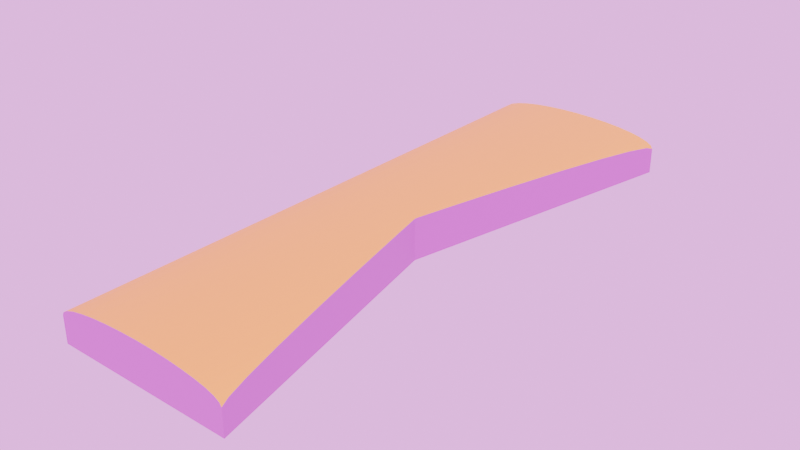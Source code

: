# Source: test0.blend  (saved by Blender 4.4.32; exported with 4.5.12 LTS)
import bpy
from mathutils import Matrix  # noqa: F401  (used for matrix-valued properties, if any)

bpy.ops.wm.read_factory_settings(use_empty=True)
scene = bpy.context.scene
scene.name = 'Scene'

# ---- collections
col_collection = bpy.data.collections.new('Collection'); scene.collection.children.link(col_collection)
col_test0_osm = bpy.data.collections.new('test0.osm'); scene.collection.children.link(col_test0_osm)

# ---- images (referenced by path relative to the original .blend; pixels are not part of the script)
import os
ASSET_DIR = os.environ.get("B2B_ASSET_DIR", "")  # directory of the original .blend (textures are referenced by path, not embedded)
HERE = os.path.dirname(os.path.abspath(__file__))  # packed textures are extracted next to this script under _unpacked/

def load_image(name, relpath, width, height, colorspace="sRGB"):
    """Load a texture the original file referenced (path relative to the .blend, or extracted next to this script)."""
    p = next((c for c in (os.path.join(HERE, relpath), os.path.join(ASSET_DIR, relpath)) if relpath and os.path.exists(c)), "")
    if p:
        img = bpy.data.images.load(p, check_existing=True)
        img.name = name
    else:  # same state as the original file: an image datablock whose file is absent (Cycles renders it pink)
        img = bpy.data.images.new(name, width, height)
        img.source = "FILE"
        img.filepath = "//" + (relpath or name)
    img.colorspace_settings.name = colorspace
    return img
img_baked = load_image('baked', '', 1024, 1024, 'sRGB')
img_defaulthdri = load_image('DefaultHDRI', '', 1024, 1024, 'sRGB')

# ---- materials (node trees are filled in below, after node groups)
mat_purple = bpy.data.materials.new('purple')
mat_purple.diffuse_color = (0.502, 0.0, 0.502, 1.0)
mat_orange = bpy.data.materials.new('orange')
mat_orange.diffuse_color = (1.0, 0.647, 0.0, 1.0)

# ---- material node trees
mat_purple.use_nodes = True; mat_purple.node_tree.nodes.clear()
_N = mat_purple.node_tree.nodes; _L = mat_purple.node_tree.links
n0 = _N.new('ShaderNodeBsdfPrincipled'); n0.name = 'Principled BSDF'; n0.location = (10, 300)
n0.inputs[0].default_value = (0.502, 0.0, 0.502, 1.0)
n1 = _N.new('ShaderNodeOutputMaterial'); n1.name = 'Material Output'; n1.location = (300, 300)
n2 = _N.new('ShaderNodeTexImage'); n2.name = 'Image Texture'; n2.location = (0, 0)
n2.image = img_baked
_L.new(n0.outputs[0], n1.inputs[0])
n1.is_active_output = True
mat_orange.use_nodes = True; mat_orange.node_tree.nodes.clear()
_N = mat_orange.node_tree.nodes; _L = mat_orange.node_tree.links
n0 = _N.new('ShaderNodeBsdfPrincipled'); n0.name = 'Principled BSDF'; n0.location = (10, 300)
n0.inputs[0].default_value = (1.0, 0.647, 0.0, 1.0)
n1 = _N.new('ShaderNodeOutputMaterial'); n1.name = 'Material Output'; n1.location = (300, 300)
n2 = _N.new('ShaderNodeTexImage'); n2.name = 'Image Texture'; n2.location = (0, 0)
n2.image = img_baked
_L.new(n0.outputs[0], n1.inputs[0])
n1.is_active_output = True

# ---- world
world_world = bpy.data.worlds.new('World'); scene.world = world_world
world_world.use_nodes = True; world_world.node_tree.nodes.clear()
_N = world_world.node_tree.nodes; _L = world_world.node_tree.links
n0 = _N.new('ShaderNodeBackground'); n0.name = 'Background'; n0.location = (400, 0)
n0.inputs[1].default_value = 3.0
n1 = _N.new('ShaderNodeTexEnvironment'); n1.name = 'Environment Texture'; n1.location = (-300, 0)
n1.image = img_defaulthdri
n2 = _N.new('ShaderNodeOutputWorld'); n2.name = 'World Output'; n2.location = (800, 0)
n3 = _N.new('ShaderNodeMixShader'); n3.name = 'Mix Shader'; n3.location = (600, 0)
n4 = _N.new('ShaderNodeAmbientOcclusion'); n4.name = 'Ambient Occlusion'; n4.location = (200, 0)
n4.samples = 32
n4.inside = True
_L.new(n1.outputs[0], n0.inputs[0])
_L.new(n0.outputs[0], n3.inputs[1])
_L.new(n4.outputs[0], n3.inputs[2])
_L.new(n3.outputs[0], n2.inputs[0])
n2.is_active_output = True
world_world.color = (0.05088, 0.05088, 0.05088)
world_world.sun_shadow_jitter_overblur = 0.0

# ---- meshes
me_test0_osm_buildings = bpy.data.meshes.new('test0.osm_buildings')
me_test0_osm_buildings.from_pydata([(121.8, -230.2, -0.5016), (64.96, 37.96, -0.5016), (130.3, 328.4, -0.5016), (-44.77, 330.3, -0.5016), (-53.28, -228.3, -0.5016), (121.8, -230.2, 24.91), (64.96, 37.96, 39.35), (71.32, 7.988, 38.99), (85.53, -59.08, 37.57), (97.94, -117.7, 35.68), (108.1, -165.5, 33.38), (115.6, -200.9, 30.74), (120.2, -222.5, 27.88), (130.3, 328.4, 24.91), (128.4, 320.0, 27.88), (123.1, 296.6, 30.74), (114.5, 258.2, 33.38), (102.9, 206.5, 35.68), (88.6, 143.0, 37.57), (72.27, 70.42, 38.99), (-44.77, 330.3, 24.91), (-43.01, 330.3, 27.88), (-38.11, 330.2, 30.74), (-30.06, 330.1, 33.38), (-19.21, 330.0, 35.68), (-5.904, 329.9, 37.57), (9.325, 329.7, 38.99), (25.6, 329.5, 39.86), (42.76, 329.3, 40.15), (59.91, 329.1, 39.86), (76.19, 329.0, 38.99), (91.42, 328.8, 37.57), (104.7, 328.7, 35.68), (115.6, 328.5, 33.38), (123.6, 328.4, 30.74), (128.5, 328.4, 27.88), (-53.28, -228.3, 24.91), (120.0, -230.2, 27.88), (115.1, -230.1, 30.74), (107.1, -230.0, 33.38), (96.23, -229.9, 35.68), (82.92, -229.8, 37.57), (67.69, -229.6, 38.99), (51.41, -229.4, 39.86), (34.25, -229.2, 40.15), (17.1, -229.1, 39.86), (0.8161, -228.9, 38.99), (-14.42, -228.7, 37.57), (-27.72, -228.6, 35.68), (-38.58, -228.4, 33.38), (-46.63, -228.4, 30.74), (-51.53, -228.3, 27.88)], [], [(0, 1, 6, 7, 8, 9, 10, 11, 12, 5), (1, 2, 13, 14, 15, 16, 17, 18, 19, 6), (2, 3, 20, 21, 22, 23, 24, 25, 26, 27, 28, 29, 30, 31, 32, 33, 34, 35, 13), (3, 4, 36, 20), (4, 0, 5, 37, 38, 39, 40, 41, 42, 43, 44, 45, 46, 47, 48, 49, 50, 51, 36), (14, 13, 35), (37, 5, 12), (12, 11, 38, 37), (35, 34, 15, 14), (11, 10, 39, 38), (34, 33, 16, 15), (10, 9, 40, 39), (33, 32, 17, 16), (9, 8, 41, 40), (32, 31, 18, 17), (8, 7, 42, 41), (31, 30, 19, 18), (7, 6, 19, 30, 29, 43, 42), (29, 28, 44, 43), (28, 27, 45, 44), (27, 26, 46, 45), (26, 25, 47, 46), (25, 24, 48, 47), (24, 23, 49, 48), (23, 22, 50, 49), (22, 21, 51, 50), (21, 20, 36, 51)])
me_test0_osm_buildings.polygons.foreach_set('material_index', [0, 0, 0, 0, 0, 1, 1, 1, 1, 1, 1, 1, 1, 1, 1, 1, 1, 1, 1, 1, 1, 1, 1, 1, 1, 1, 1])
_uv = me_test0_osm_buildings.uv_layers.new(name='UVMap')
_uv.uv.foreach_set('vector', [0.404, 0.0002002, 0.375, 0.4784, 0.3064, 0.4783, 0.3102, 0.4248, 0.3199, 0.3053, 0.3295, 0.2008, 0.3386, 0.1156, 0.347, 0.05236, 0.3543, 0.01388, 0.3602, 0.0001446, 0.375, 0.4784, 0.404, 0.9986, 0.3602, 0.9986, 0.3543, 0.9836, 0.347, 0.9417, 0.3386, 0.8729, 0.3295, 0.7802, 0.3199, 0.6665, 0.3102, 0.5364, 0.3064, 0.4783, 0.4543, 0.6262, 0.4543, 0.3133, 0.4997, 0.3133, 0.505, 0.3165, 0.5101, 0.3252, 0.5149, 0.3396, 0.519, 0.359, 0.5223, 0.3828, 0.5249, 0.41, 0.5264, 0.4391, 0.527, 0.4698, 0.5264, 0.5004, 0.5249, 0.5295, 0.5223, 0.5568, 0.519, 0.5805, 0.5149, 0.5999, 0.5101, 0.6143, 0.505, 0.6231, 0.4997, 0.6262, 0.4043, 0.9986, 0.4043, 0.000139, 0.4481, 0.000139, 0.4481, 0.9986, 0.4543, 0.3131, 0.4543, 0.000139, 0.4997, 0.000139, 0.505, 0.003268, 0.5101, 0.01203, 0.5149, 0.02642, 0.519, 0.04583, 0.5223, 0.06961, 0.5249, 0.09683, 0.5264, 0.1259, 0.527, 0.1566, 0.5264, 0.1873, 0.5249, 0.2164, 0.5223, 0.2436, 0.519, 0.2674, 0.5149, 0.2868, 0.5101, 0.3012, 0.505, 0.3099, 0.4997, 0.3131, 0.3543, 0.9836, 0.3602, 0.9986, 0.3543, 0.9986, 0.3543, 0.0001389, 0.3602, 0.0001446, 0.3543, 0.01388, 0.3061, 0.01517, 0.297, 0.05361, 0.297, 0.001385, 0.3061, 0.001422, 0.3061, 0.9999, 0.297, 0.9998, 0.297, 0.943, 0.3061, 0.9849, 0.297, 0.05361, 0.2823, 0.1168, 0.2823, 0.001325, 0.297, 0.001385, 0.297, 0.9998, 0.2823, 0.9998, 0.2823, 0.8741, 0.297, 0.943, 0.2823, 0.1168, 0.2627, 0.2019, 0.2627, 0.001244, 0.2823, 0.001325, 0.2823, 0.9998, 0.2627, 0.9997, 0.2627, 0.7813, 0.2823, 0.8741, 0.2627, 0.2019, 0.2387, 0.3063, 0.2387, 0.001144, 0.2627, 0.001244, 0.2627, 0.9997, 0.2387, 0.9996, 0.2387, 0.6676, 0.2627, 0.7813, 0.2387, 0.3063, 0.2114, 0.4257, 0.2114, 0.00103, 0.2387, 0.001144, 0.2387, 0.9996, 0.2114, 0.9995, 0.2114, 0.5373, 0.2387, 0.6676, 0.2114, 0.4257, 0.1992, 0.4791, 0.2114, 0.5373, 0.2114, 0.9995, 0.1823, 0.9993, 0.1822, 0.0009086, 0.2114, 0.00103, 0.1823, 0.9993, 0.1516, 0.9992, 0.1516, 0.0007803, 0.1822, 0.0009086, 0.1516, 0.9992, 0.1211, 0.9991, 0.1211, 0.000652, 0.1516, 0.0007803, 0.1211, 0.9991, 0.09215, 0.999, 0.09212, 0.0005303, 0.1211, 0.000652, 0.09215, 0.999, 0.06517, 0.9989, 0.06514, 0.0004164, 0.09212, 0.0005303, 0.06517, 0.9989, 0.04167, 0.9988, 0.04164, 0.000317, 0.06514, 0.0004164, 0.04167, 0.9988, 0.0226, 0.9987, 0.02257, 0.0002358, 0.04164, 0.000317, 0.0226, 0.9987, 0.008567, 0.9986, 0.00853, 0.0001756, 0.02257, 0.0002358, 0.008567, 0.9986, 0.0001771, 0.9986, 0.000139, 0.0001389, 0.00853, 0.0001756, 0.454, 0.9986, 0.4481, 0.9986, 0.4481, 0.000139, 0.454, 0.0001522])
me_test0_osm_buildings.materials.append(mat_purple)
me_test0_osm_buildings.materials.append(mat_orange)
me_test0_osm_buildings.update()

# ---- objects
ob_combined_mesh = bpy.data.objects.new('Combined_Mesh', me_test0_osm_buildings)

# ---- transforms, parenting, visibility, modifiers, constraints
ob_combined_mesh.location = (0.0, 0.0, 0.0)

# ---- collection membership
col_test0_osm.objects.link(ob_combined_mesh)

# ---- scene / render settings (as saved in the file)
scene.frame_start = 1; scene.frame_end = 250; scene.frame_set(1)
scene.render.engine = 'CYCLES'
scene.cycles.bake_type = 'DIFFUSE'
bpy.context.view_layer.update()

# ---- added for rendering (the .blend has no active camera and no usable light): camera, sun
cam_auto = bpy.data.cameras.new('AutoCamera')
cam_auto.lens = 50.0
cam_auto.sensor_width = 36.0
cam_auto.clip_end = 9599.65
ob_auto_camera = bpy.data.objects.new('AutoCamera', cam_auto)
scene.collection.objects.link(ob_auto_camera)
ob_auto_camera.location = (585.493, -606.344, 457.417)
ob_auto_camera.rotation_euler = (1.09748, -7.21219e-08, 0.694738)
scene.camera = ob_auto_camera
light_auto_sun = bpy.data.lights.new('AutoSun', 'SUN')
light_auto_sun.energy = 3.0
light_auto_sun.angle = 0.0523599
ob_auto_sun = bpy.data.objects.new('AutoSun', light_auto_sun)
scene.collection.objects.link(ob_auto_sun)
ob_auto_sun.rotation_euler = (0.872665, 0.174533, 0.523599)
bpy.context.view_layer.update()
